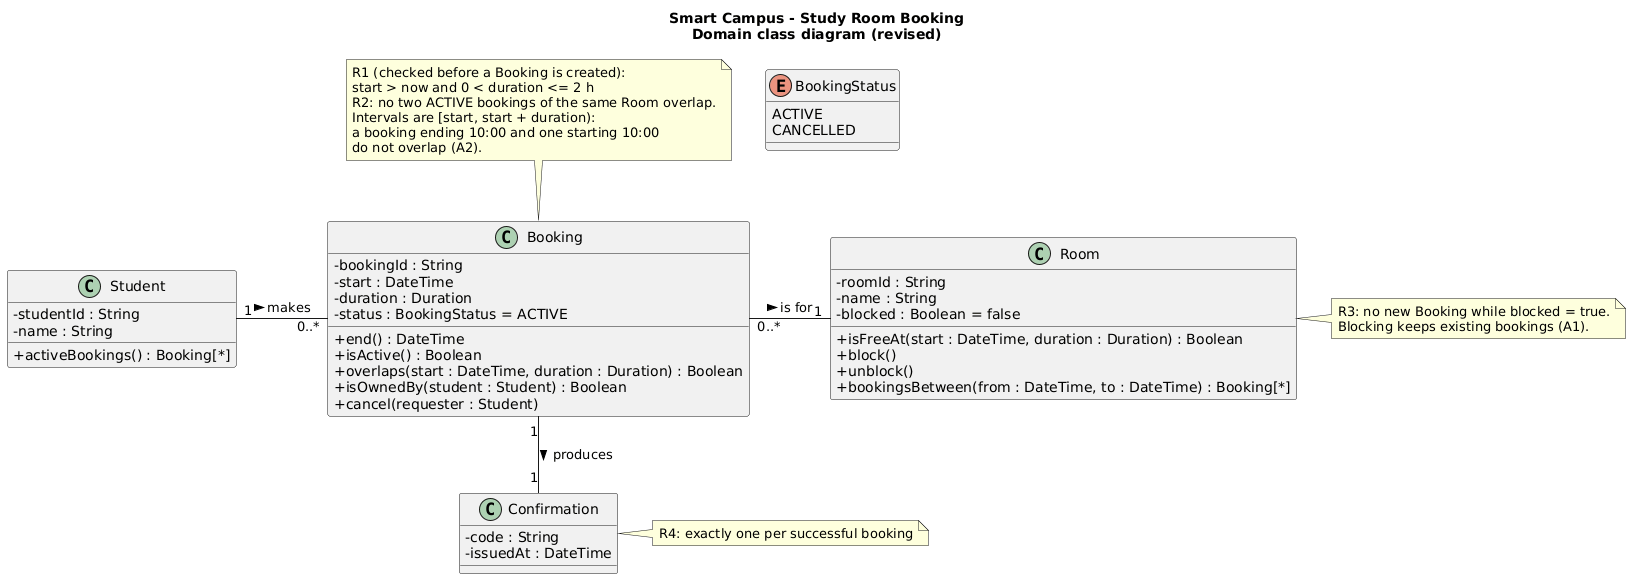

The diagram above was rendered by PlantUML. Its source (embedded in the PNG):
@startuml
title Smart Campus - Study Room Booking\nDomain class diagram (revised)

skinparam classAttributeIconSize 0
skinparam shadowing false

class Student {
  - studentId : String
  - name : String
  + activeBookings() : Booking[*]
}

class Room {
  - roomId : String
  - name : String
  - blocked : Boolean = false
  + isFreeAt(start : DateTime, duration : Duration) : Boolean
  + block()
  + unblock()
  + bookingsBetween(from : DateTime, to : DateTime) : Booking[*]
}

class Booking {
  - bookingId : String
  - start : DateTime
  - duration : Duration
  - status : BookingStatus = ACTIVE
  + end() : DateTime
  + isActive() : Boolean
  + overlaps(start : DateTime, duration : Duration) : Boolean
  + isOwnedBy(student : Student) : Boolean
  + cancel(requester : Student)
}

class Confirmation {
  - code : String
  - issuedAt : DateTime
}

enum BookingStatus {
  ACTIVE
  CANCELLED
}

Student "1" -right- "0..*" Booking : makes >
Booking "0..*" -right- "1" Room : is for >
Booking "1" -down- "1" Confirmation : produces >

note top of Booking
  R1 (checked before a Booking is created):
  start > now and 0 < duration <= 2 h
  R2: no two ACTIVE bookings of the same Room overlap.
  Intervals are [start, start + duration):
  a booking ending 10:00 and one starting 10:00
  do not overlap (A2).
end note

note right of Room
  R3: no new Booking while blocked = true.
  Blocking keeps existing bookings (A1).
end note

note right of Confirmation
  R4: exactly one per successful booking
end note
@enduml